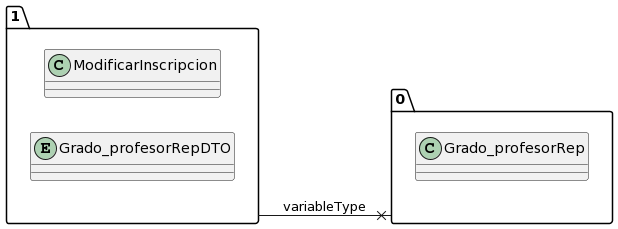

The diagram above was rendered by PlantUML. Its source (embedded in the PNG):
@startuml
allow_mixing
left to right direction
package "1"{
class ModificarInscripcion
entity Grado_profesorRepDTO

}
package "0"{
class Grado_profesorRep

}
"1" --x "0":variableType
@enduml